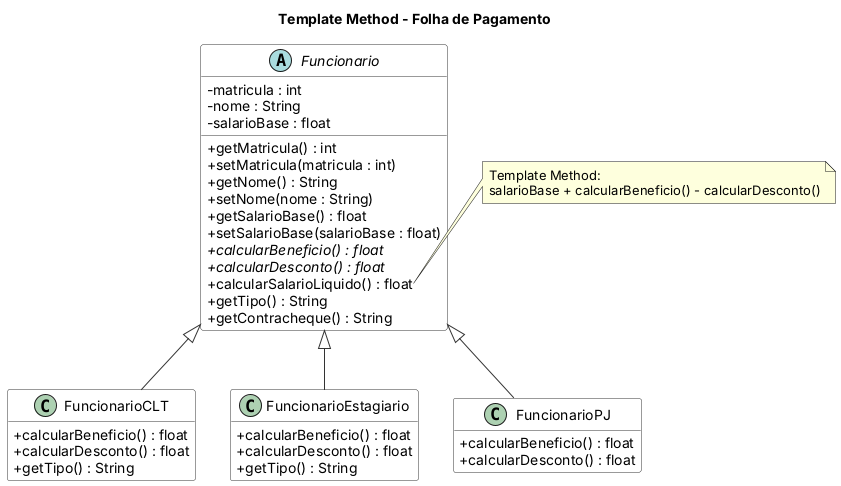

The diagram above was rendered by PlantUML. Its source (embedded in the PNG):
@startuml diagrama-classes
title Template Method - Folha de Pagamento
skinparam classAttributeIconSize 0
skinparam shadowing false
skinparam defaultFontName Arial
skinparam class {
  BackgroundColor #FFFFFF
  BorderColor #333333
  ArrowColor #333333
}
hide empty members
abstract class Funcionario {
  - matricula : int
  - nome : String
  - salarioBase : float
  + getMatricula() : int
  + setMatricula(matricula : int)
  + getNome() : String
  + setNome(nome : String)
  + getSalarioBase() : float
  + setSalarioBase(salarioBase : float)
  + {abstract} calcularBeneficio() : float
  + {abstract} calcularDesconto() : float
  + calcularSalarioLiquido() : float
  + getTipo() : String
  + getContracheque() : String
}
note right of Funcionario::calcularSalarioLiquido
  Template Method:
  salarioBase + calcularBeneficio() - calcularDesconto()
end note
class FuncionarioCLT {
  + calcularBeneficio() : float
  + calcularDesconto() : float
  + getTipo() : String
}
class FuncionarioEstagiario {
  + calcularBeneficio() : float
  + calcularDesconto() : float
  + getTipo() : String
}
class FuncionarioPJ {
  + calcularBeneficio() : float
  + calcularDesconto() : float
}
Funcionario <|-- FuncionarioCLT
Funcionario <|-- FuncionarioEstagiario
Funcionario <|-- FuncionarioPJ
@enduml